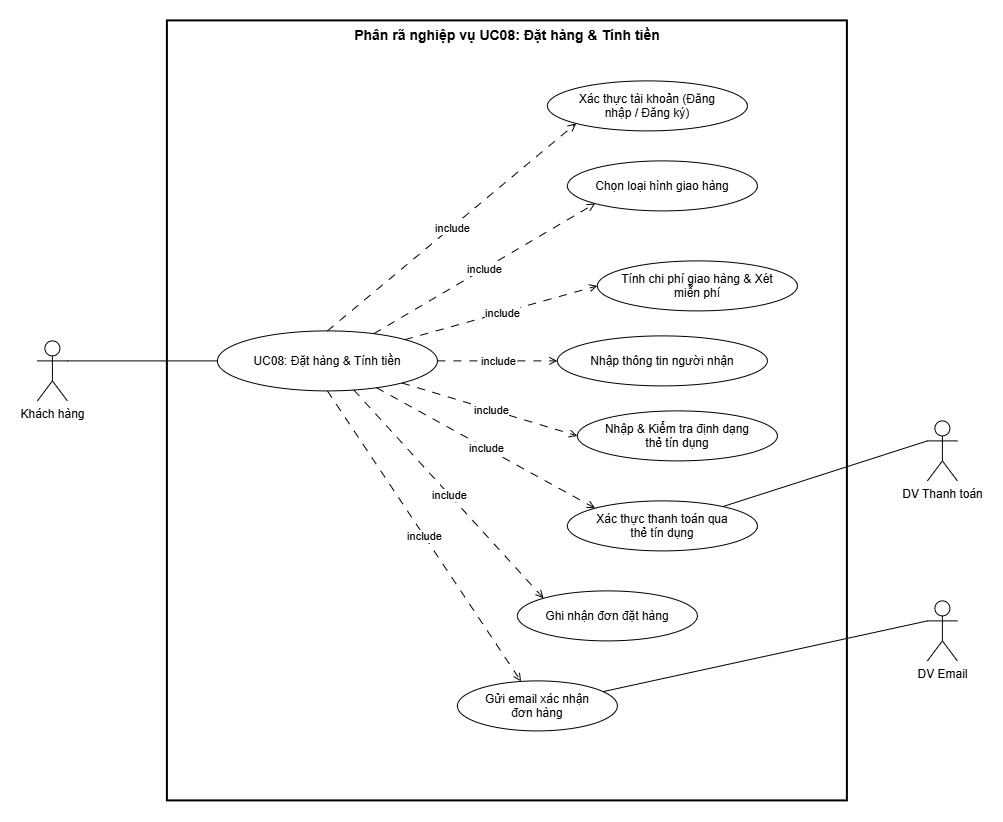

The diagram above was exported from draw.io. Its source (the exported page's mxGraphModel, read from the mxfile embedded in the PNG):
<mxGraphModel dx="1335" dy="795" grid="1" gridSize="10" guides="1" tooltips="1" connect="1" arrows="1" fold="1" page="1" pageScale="1" pageWidth="1100" pageHeight="950" math="0" shadow="0">
  <root>
    <mxCell id="0" />
    <mxCell id="1" parent="0" />
    <mxCell id="p2_sys" parent="1" style="rounded=0;whiteSpace=wrap;html=1;fillColor=none;strokeColor=#000000;strokeWidth=2;verticalAlign=top;fontStyle=1;fontSize=14;fontColor=#000000;" value="Phân rã nghiệp vụ UC08: Đặt hàng &amp;amp; Tính tiền" vertex="1">
      <mxGeometry height="780" width="680" x="180" y="60" as="geometry" />
    </mxCell>
    <mxCell id="p2_act_kh" parent="1" style="shape=umlActor;verticalLabelPosition=bottom;verticalAlign=top;html=1;outlineConnect=0;" value="Khách hàng" vertex="1">
      <mxGeometry height="60" width="30" x="50" y="380" as="geometry" />
    </mxCell>
    <mxCell id="p2_act_tt" parent="1" style="shape=umlActor;verticalLabelPosition=bottom;verticalAlign=top;html=1;outlineConnect=0;" value="DV Thanh toán" vertex="1">
      <mxGeometry height="60" width="30" x="940" y="460" as="geometry" />
    </mxCell>
    <mxCell id="p2_act_mail" parent="1" style="shape=umlActor;verticalLabelPosition=bottom;verticalAlign=top;html=1;outlineConnect=0;" value="DV Email" vertex="1">
      <mxGeometry height="60" width="30" x="940" y="640" as="geometry" />
    </mxCell>
    <mxCell id="p2_uc_main" parent="1" style="ellipse;whiteSpace=wrap;html=1;shapeInside=1;fillColor=none;strokeColor=#000000;strokeWidth=1;fontStyle=0;" value="UC08: Đặt hàng &amp;amp; Tính tiền" vertex="1">
      <mxGeometry height="60" width="220" x="230" y="370" as="geometry" />
    </mxCell>
    <mxCell id="p2_sub_auth" parent="1" style="ellipse;whiteSpace=wrap;html=1;shapeInside=1;fillColor=none;strokeColor=#000000;" value="Xác thực tài khoản&amp;nbsp;(Đăng nhập / Đăng ký)" vertex="1">
      <mxGeometry height="50" width="200" x="560" y="120" as="geometry" />
    </mxCell>
    <mxCell id="p2_sub_ship" parent="1" style="ellipse;whiteSpace=wrap;html=1;shapeInside=1;fillColor=none;strokeColor=#000000;" value="Chọn loại hình giao hàng" vertex="1">
      <mxGeometry height="50" width="190" x="580" y="200" as="geometry" />
    </mxCell>
    <mxCell id="p2_sub_fee" parent="1" style="ellipse;whiteSpace=wrap;html=1;shapeInside=1;fillColor=none;strokeColor=#000000;" value="Tính chi phí giao hàng &amp;amp; Xét miễn phí" vertex="1">
      <mxGeometry height="50" width="200" x="610" y="300" as="geometry" />
    </mxCell>
    <mxCell id="p2_sub_recv" parent="1" style="ellipse;whiteSpace=wrap;html=1;shapeInside=1;fillColor=none;strokeColor=#000000;" value="Nhập thông tin người nhận" vertex="1">
      <mxGeometry height="50" width="210" x="570" y="375" as="geometry" />
    </mxCell>
    <mxCell id="p2_sub_card" parent="1" style="ellipse;whiteSpace=wrap;html=1;shapeInside=1;fillColor=none;strokeColor=#000000;" value="Nhập &amp;amp; Kiểm tra định dạng thẻ tín dụng" vertex="1">
      <mxGeometry height="50" width="200" x="590" y="450" as="geometry" />
    </mxCell>
    <mxCell id="p2_sub_pay" parent="1" style="ellipse;whiteSpace=wrap;html=1;shapeInside=1;fillColor=none;strokeColor=#000000;" value="Xác thực thanh toán qua thẻ tín dụng" vertex="1">
      <mxGeometry height="50" width="190" x="580" y="540" as="geometry" />
    </mxCell>
    <mxCell id="p2_sub_record" parent="1" style="ellipse;whiteSpace=wrap;html=1;shapeInside=1;fillColor=none;strokeColor=#000000;" value="Ghi nhận đơn đặt hàng" vertex="1">
      <mxGeometry height="50" width="180" x="530" y="630" as="geometry" />
    </mxCell>
    <mxCell id="p2_sub_email" parent="1" style="ellipse;whiteSpace=wrap;html=1;shapeInside=1;fillColor=none;strokeColor=#000000;" value="Gửi email xác nhận đơn hàng" vertex="1">
      <mxGeometry height="50" width="160" x="470" y="720" as="geometry" />
    </mxCell>
    <mxCell id="p2_e_kh" edge="1" parent="1" source="p2_act_kh" style="endArrow=none;html=1;rounded=0;exitX=1;exitY=0.3333333333333333;exitDx=0;exitDy=0;exitPerimeter=0;" target="p2_uc_main">
      <mxGeometry relative="1" as="geometry" />
    </mxCell>
    <mxCell id="p2_inc_0" edge="1" parent="1" source="p2_uc_main" style="rounded=0;orthogonalLoop=1;jettySize=auto;html=1;endArrow=open;endFill=0;dashed=1;dashPattern=8 8;entryX=0;entryY=1;entryDx=0;entryDy=0;exitX=0.5;exitY=0;exitDx=0;exitDy=0;" target="p2_sub_auth">
      <mxGeometry relative="1" as="geometry" />
    </mxCell>
    <mxCell id="p2_lbl_0" connectable="0" parent="p2_inc_0" style="edgeLabel;html=1;align=center;verticalAlign=middle;resizable=0;points=[];" value="include" vertex="1">
      <mxGeometry relative="1" as="geometry" />
    </mxCell>
    <mxCell id="p2_inc_1" edge="1" parent="1" source="p2_uc_main" style="rounded=0;orthogonalLoop=1;jettySize=auto;html=1;endArrow=open;endFill=0;dashed=1;dashPattern=8 8;entryX=0;entryY=1;entryDx=0;entryDy=0;" target="p2_sub_ship">
      <mxGeometry relative="1" as="geometry" />
    </mxCell>
    <mxCell id="p2_lbl_1" connectable="0" parent="p2_inc_1" style="edgeLabel;html=1;align=center;verticalAlign=middle;resizable=0;points=[];" value="include" vertex="1">
      <mxGeometry relative="1" as="geometry" />
    </mxCell>
    <mxCell id="p2_inc_2" edge="1" parent="1" source="p2_uc_main" style="rounded=0;orthogonalLoop=1;jettySize=auto;html=1;endArrow=open;endFill=0;dashed=1;dashPattern=8 8;entryX=0;entryY=0.5;entryDx=0;entryDy=0;" target="p2_sub_fee">
      <mxGeometry relative="1" as="geometry" />
    </mxCell>
    <mxCell id="p2_lbl_2" connectable="0" parent="p2_inc_2" style="edgeLabel;html=1;align=center;verticalAlign=middle;resizable=0;points=[];" value="include" vertex="1">
      <mxGeometry relative="1" as="geometry" />
    </mxCell>
    <mxCell id="p2_inc_3" edge="1" parent="1" source="p2_uc_main" style="rounded=0;orthogonalLoop=1;jettySize=auto;html=1;endArrow=open;endFill=0;dashed=1;dashPattern=8 8;entryX=0;entryY=0.5;entryDx=0;entryDy=0;" target="p2_sub_recv">
      <mxGeometry relative="1" as="geometry" />
    </mxCell>
    <mxCell id="p2_lbl_3" connectable="0" parent="p2_inc_3" style="edgeLabel;html=1;align=center;verticalAlign=middle;resizable=0;points=[];" value="include" vertex="1">
      <mxGeometry relative="1" as="geometry" />
    </mxCell>
    <mxCell id="p2_inc_4" edge="1" parent="1" source="p2_uc_main" style="rounded=0;orthogonalLoop=1;jettySize=auto;html=1;endArrow=open;endFill=0;dashed=1;dashPattern=8 8;entryX=0;entryY=0.5;entryDx=0;entryDy=0;" target="p2_sub_card">
      <mxGeometry relative="1" as="geometry" />
    </mxCell>
    <mxCell id="p2_lbl_4" connectable="0" parent="p2_inc_4" style="edgeLabel;html=1;align=center;verticalAlign=middle;resizable=0;points=[];" value="include" vertex="1">
      <mxGeometry relative="1" as="geometry" />
    </mxCell>
    <mxCell id="p2_inc_5" edge="1" parent="1" source="p2_uc_main" style="rounded=0;orthogonalLoop=1;jettySize=auto;html=1;endArrow=open;endFill=0;dashed=1;dashPattern=8 8;entryX=0;entryY=0;entryDx=0;entryDy=0;" target="p2_sub_pay">
      <mxGeometry relative="1" as="geometry" />
    </mxCell>
    <mxCell id="p2_lbl_5" connectable="0" parent="p2_inc_5" style="edgeLabel;html=1;align=center;verticalAlign=middle;resizable=0;points=[];" value="include" vertex="1">
      <mxGeometry relative="1" as="geometry" />
    </mxCell>
    <mxCell id="p2_inc_6" edge="1" parent="1" source="p2_uc_main" style="rounded=0;orthogonalLoop=1;jettySize=auto;html=1;endArrow=open;endFill=0;dashed=1;dashPattern=8 8;entryX=0;entryY=0;entryDx=0;entryDy=0;" target="p2_sub_record">
      <mxGeometry relative="1" as="geometry" />
    </mxCell>
    <mxCell id="p2_lbl_6" connectable="0" parent="p2_inc_6" style="edgeLabel;html=1;align=center;verticalAlign=middle;resizable=0;points=[];" value="include" vertex="1">
      <mxGeometry relative="1" as="geometry" />
    </mxCell>
    <mxCell id="p2_inc_7" edge="1" parent="1" source="p2_uc_main" style="rounded=0;orthogonalLoop=1;jettySize=auto;html=1;endArrow=open;endFill=0;dashed=1;dashPattern=8 8;exitX=0.5;exitY=1;exitDx=0;exitDy=0;" target="p2_sub_email">
      <mxGeometry relative="1" as="geometry" />
    </mxCell>
    <mxCell id="p2_lbl_7" connectable="0" parent="p2_inc_7" style="edgeLabel;html=1;align=center;verticalAlign=middle;resizable=0;points=[];" value="include" vertex="1">
      <mxGeometry relative="1" as="geometry" />
    </mxCell>
    <mxCell id="p2_e_tt" edge="1" parent="1" source="p2_act_tt" style="endArrow=none;html=1;rounded=0;exitX=0;exitY=0.3333333333333333;exitDx=0;exitDy=0;exitPerimeter=0;" target="p2_sub_pay">
      <mxGeometry relative="1" as="geometry" />
    </mxCell>
    <mxCell id="p2_e_ml" edge="1" parent="1" source="p2_act_mail" style="endArrow=none;html=1;rounded=0;exitX=0;exitY=0.3333333333333333;exitDx=0;exitDy=0;exitPerimeter=0;" target="p2_sub_email">
      <mxGeometry relative="1" as="geometry" />
    </mxCell>
  </root>
</mxGraphModel>